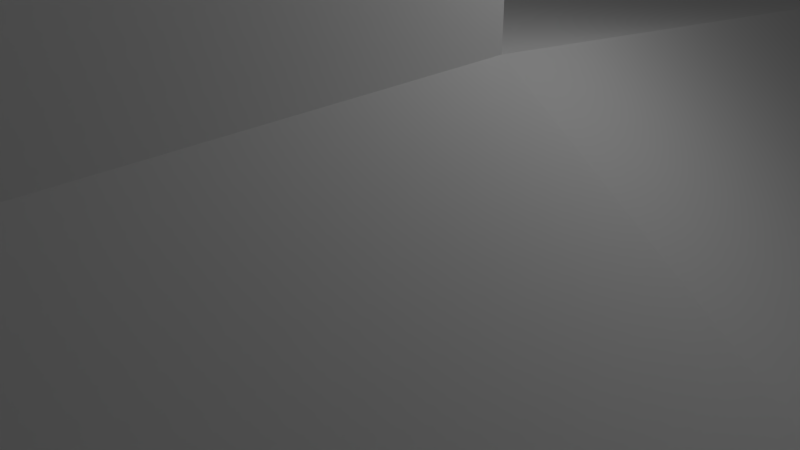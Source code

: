 # Source: SixPlayerStart.blend  (saved by Blender 2.70.0; exported with 4.5.12 LTS)
import bpy
from mathutils import Matrix  # noqa: F401  (used for matrix-valued properties, if any)

bpy.ops.wm.read_factory_settings(use_empty=True)
scene = bpy.context.scene
scene.name = 'Scene'

# ---- collections
col_collection_1 = bpy.data.collections.new('Collection 1'); scene.collection.children.link(col_collection_1)

# ---- materials (node trees are filled in below, after node groups)
mat_material = bpy.data.materials.new('Material')
mat_material.alpha_threshold = 0.0
mat_material.use_transparent_shadow = False
mat_material.roughness = 0.5
mat_material.line_color = (0.0, 0.0, 0.0, 1.0)

# ---- material node trees

# ---- world
world_world = bpy.data.worlds.new('World'); scene.world = world_world
world_world.color = (0.05088, 0.05088, 0.05088)
world_world.use_sun_shadow = False
world_world.sun_shadow_jitter_overblur = 0.0
world_world.cycles.sampling_method = 'MANUAL'
world_world.cycles.sample_map_resolution = 256

# ---- cameras
cam_camera = bpy.data.cameras.new('Camera')
cam_camera.clip_end = 100.0
cam_camera.lens = 35.0
cam_camera.sensor_width = 32.0
cam_camera.sensor_height = 18.0
cam_camera.ortho_scale = 7.314
cam_camera.dof.focus_distance = 0.0
cam_camera.dof.aperture_fstop = 128.0

# ---- lights
light_lamp = bpy.data.lights.new('Lamp', 'POINT')
light_lamp.transmission_factor = 0.0
light_lamp.cutoff_distance = 30.0
light_lamp.energy = 100.0
light_lamp.shadow_buffer_clip_start = 1.001
light_lamp.shadow_soft_size = 0.1
light_lamp.shadow_maximum_resolution = 0.006
light_lamp.use_absolute_resolution = True
light_lamp.cycles.use_multiple_importance_sampling = False

# ---- meshes
me_cube = bpy.data.meshes.new('Cube')
me_cube.from_pydata([(-6.0, 25.0, 0.0), (-6.0, 30.0, 0.0), (0.0, 30.0, 0.0), (0.0, 25.0, 0.0), (-6.0, 25.0, 3.0), (-6.0, 30.0, 3.0), (-4.0, 30.0, 3.0), (-4.0, 25.0, 3.0), (-6.0, 25.0, -1.0), (-6.0, 30.0, -1.0), (0.0, 30.0, -1.0), (0.0, 25.0, -1.0), (-35.0, 0.0, 0.0), (-29.0, 0.0, 0.0), (-35.0, 0.0, 3.0), (-33.0, 0.0, 3.0), (-35.0, 0.0, -1.0), (-29.0, 0.0, -1.0), (-22.0, 0.002439, 3.0), (-22.0, 0.002439, -1.0), (-25.0, 0.002439, 3.0), (-25.0, 0.002439, -1.0), (-6.0, 25.0, 7.0), (-6.0, 30.0, 7.0), (-4.0, 30.0, 7.0), (-4.0, 25.0, 7.0), (-35.0, 0.0, 7.0), (-33.0, 0.0, 7.0), (-22.0, 0.002439, 7.0), (-25.0, 0.002439, 7.0), (-35.0, -10.0, 0.0), (-29.0, -10.0, 0.0), (-35.0, -10.0, 3.0), (-33.0, -10.0, 3.0), (-35.0, -10.0, -1.0), (-29.0, -10.0, -1.0), (-22.0, -9.998, 3.0), (-22.0, -9.998, -1.0), (-25.0, -9.998, 3.0), (-25.0, -9.998, -1.0), (-35.0, -10.0, 7.0), (-33.0, -10.0, 7.0), (-22.0, -9.998, 7.0), (-25.0, -9.998, 7.0), (-18.0, 0.002439, 0.0), (-18.0, 0.002439, -1.0), (-18.0, -9.998, 0.0), (-18.0, -9.998, -1.0), (-14.0, 0.002439, 3.0), (-14.0, 0.002439, -1.0), (-14.0, -9.998, 3.0), (-14.0, -9.998, -1.0), (-10.0, 0.002439, 3.0), (-10.0, 0.002439, -1.0), (-10.0, -9.998, 3.0), (-10.0, -9.998, -1.0), (-14.0, 0.002439, 7.0), (-14.0, -9.998, 7.0), (-10.0, 0.002439, 7.0), (-10.0, -9.998, 7.0), (-6.0, 0.002439, 0.0), (-6.0, 0.002439, -1.0), (-6.0, -9.998, 0.0), (-6.0, -9.998, -1.0), (-2.0, 0.002439, 3.0), (-2.0, 0.002439, -1.0), (-2.0, -9.998, 3.0), (-2.0, -9.998, -1.0), (0.0, 0.002439, 3.0), (0.0, 0.002439, -1.0), (0.0, -9.998, 3.0), (0.0, -9.998, -1.0), (-2.0, 0.002439, 7.0), (-2.0, -9.998, 7.0), (0.0, 0.002439, 7.0), (0.0, -9.998, 7.0)], [], [(2, 3, 11, 10), (4, 14, 26, 22), (0, 4, 5, 1), (1, 5, 6, 2), (2, 6, 7, 3), (20, 18, 3), (8, 9, 10, 11), (1, 2, 10, 9), (0, 8, 16, 12), (0, 1, 9, 8), (20, 13, 31, 38), (17, 21, 39, 35), (8, 11, 17, 16), (27, 26, 40, 41), (3, 7, 15, 13), (4, 0, 12, 14), (28, 29, 43, 42), (17, 11, 19, 21), (26, 14, 32, 40), (11, 3, 18, 19), (3, 13, 20), (22, 25, 24, 23), (25, 22, 26, 27), (15, 7, 25, 27), (15, 27, 41, 33), (7, 6, 24, 25), (6, 5, 23, 24), (5, 4, 22, 23), (32, 30, 31, 33), (31, 30, 34, 35), (38, 36, 42, 43), (37, 36, 38, 39), (31, 35, 39, 38), (32, 33, 41, 40), (21, 19, 37, 39), (18, 36, 46, 44), (12, 16, 34, 30), (16, 17, 35, 34), (13, 15, 33, 31), (14, 12, 30, 32), (29, 20, 38, 43), (29, 28, 18, 20), (42, 36, 18, 28), (44, 46, 50, 48), (37, 19, 45, 47), (36, 37, 47, 46), (19, 18, 44, 45), (50, 54, 59, 57), (47, 45, 49, 51), (46, 47, 51, 50), (45, 44, 48, 49), (52, 54, 62, 60), (51, 49, 53, 55), (50, 51, 55, 54), (49, 48, 52, 53), (19, 45, 11), (44, 18, 3), (48, 44, 3), (45, 49, 11), (52, 48, 3), (49, 53, 11), (52, 3, 11, 53), (56, 57, 59, 58), (52, 48, 56, 58), (54, 52, 58, 59), (48, 50, 57, 56), (60, 62, 66, 64), (55, 53, 61, 63), (54, 55, 63, 62), (53, 52, 60, 61), (66, 70, 75, 73), (63, 61, 65, 67), (62, 63, 67, 66), (61, 60, 64, 65), (69, 68, 70, 71), (67, 65, 69, 71), (66, 67, 71, 70), (65, 64, 68, 69), (53, 61, 11), (52, 60, 3), (60, 64, 3), (61, 65, 11), (64, 68, 3), (65, 69, 11), (72, 73, 75, 74), (68, 64, 72, 74), (70, 68, 74, 75), (64, 66, 73, 72)])
me_cube.materials.append(mat_material)
me_cube.use_remesh_preserve_volume = False
me_cube.use_remesh_preserve_attributes = False
me_cube.use_mirror_vertex_groups = False
me_cube.update()

# ---- objects
ob_cube = bpy.data.objects.new('Cube', me_cube)
ob_lamp = bpy.data.objects.new('Lamp', light_lamp)
ob_camera = bpy.data.objects.new('Camera', cam_camera)

# ---- transforms, parenting, visibility, modifiers, constraints
ob_cube.location = (0.0, 0.0, 0.0)
ob_cube.lock_rotations_4d = False
ob_cube.empty_display_type = 'ARROWS'
ob_cube.lineart.crease_threshold = 0.0
_m = ob_cube.modifiers.new('Mirror', 'MIRROR')
_m.use_clip = True
ob_lamp.location = (4.076, 1.005, 5.904)
ob_lamp.rotation_euler = (0.6503, 0.05522, 1.866)
ob_lamp.lock_rotations_4d = False
ob_lamp.empty_display_type = 'ARROWS'
ob_lamp.color = (0.0, 0.0, 0.0, 0.0)
ob_lamp.lineart.crease_threshold = 0.0
ob_camera.location = (7.481, -6.508, 5.344)
ob_camera.rotation_euler = (1.109, 0.01082, 0.8149)
ob_camera.lock_rotations_4d = False
ob_camera.empty_display_type = 'ARROWS'
ob_camera.color = (0.0, 0.0, 0.0, 0.0)
ob_camera.display_type = 'WIRE'
ob_camera.lineart.crease_threshold = 0.0

# ---- collection membership
col_collection_1.objects.link(ob_cube)
col_collection_1.objects.link(ob_lamp)
col_collection_1.objects.link(ob_camera)

# ---- scene / render settings (as saved in the file)
scene.camera = ob_camera
scene.frame_start = 1; scene.frame_end = 250; scene.frame_set(1)
scene.render.engine = 'BLENDER_EEVEE_NEXT'
scene.render.resolution_percentage = 50
scene.render.dither_intensity = 0.0
scene.cycles.use_denoising = False
scene.cycles.samples = 10
scene.cycles.sampling_pattern = 'TABULATED_SOBOL'
scene.cycles.light_sampling_threshold = 0.0
scene.cycles.use_adaptive_sampling = False
scene.cycles.use_light_tree = False
scene.cycles.blur_glossy = 0.0
scene.cycles.volume_bounces = 1
scene.cycles.pixel_filter_type = 'GAUSSIAN'
scene.cycles.sample_clamp_indirect = 0.0
scene.view_settings.view_transform = 'Standard'
bpy.context.view_layer.update()
